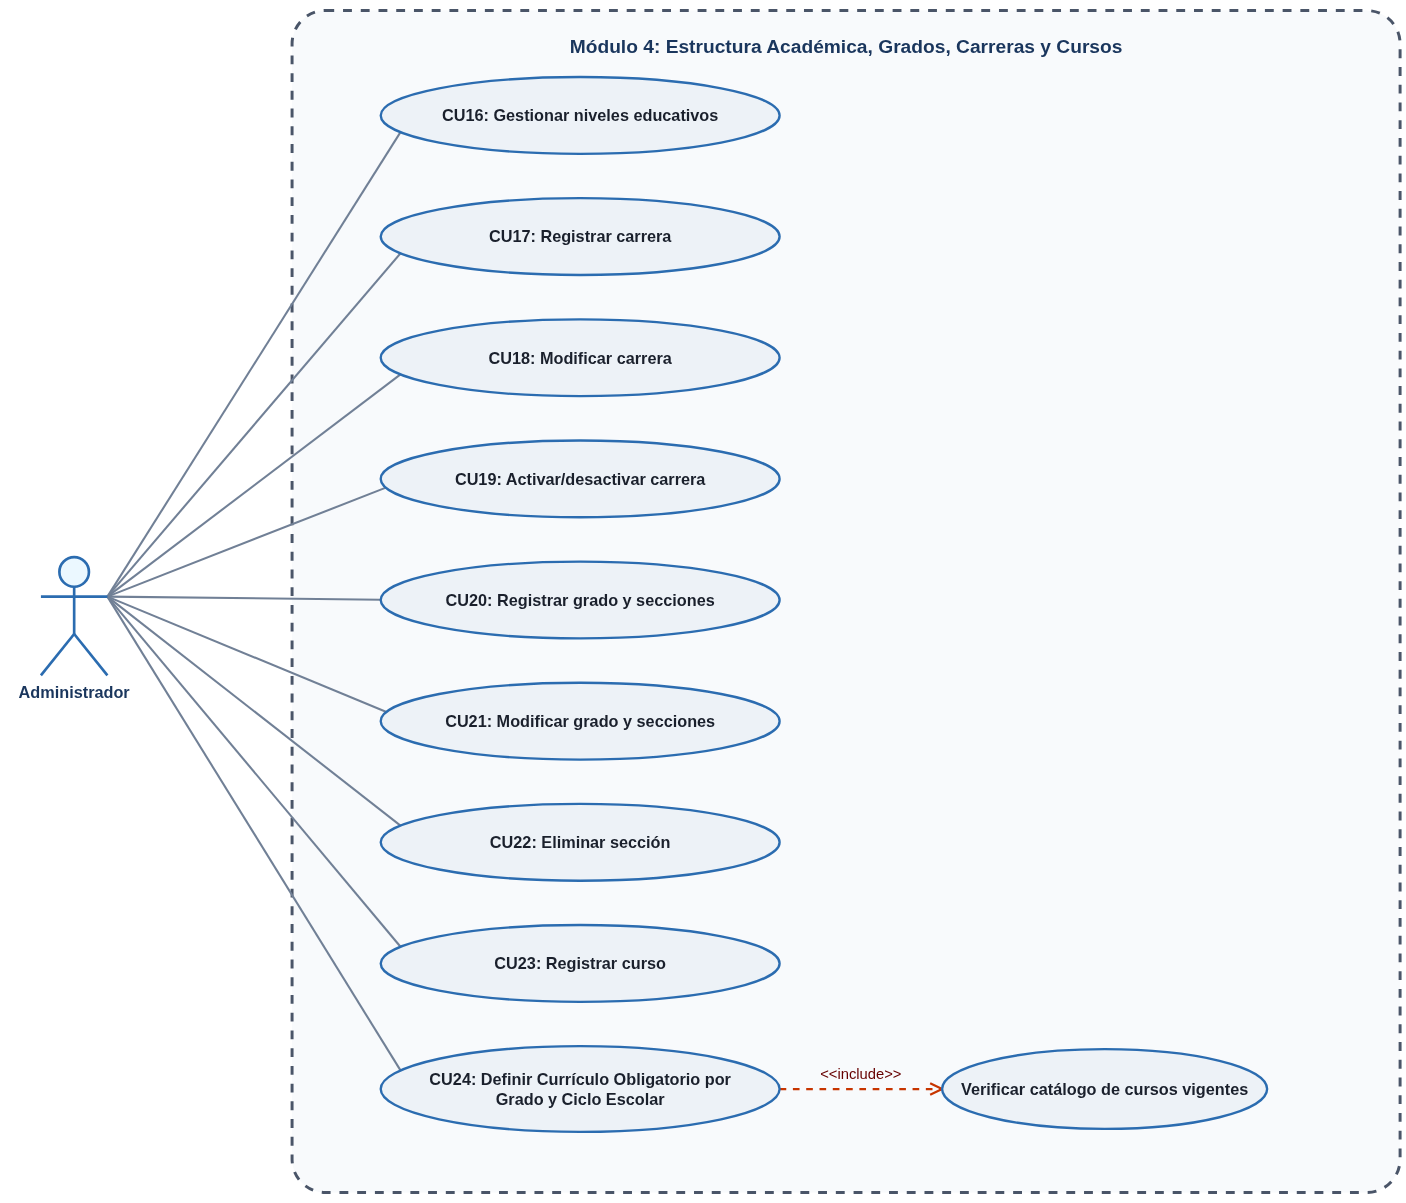

The diagram above was exported from draw.io. Its source (the exported page's mxGraphModel, read from the mxfile embedded in the PNG):
<mxGraphModel dx="1383" dy="814" grid="1" gridSize="10" guides="1" tooltips="1" connect="1" arrows="1" fold="1" page="1" pageScale="1" pageWidth="1300" pageHeight="900" math="0" shadow="0">
  <root>
    <mxCell id="0" />
    <mxCell id="1" parent="0" />
    <mxCell id="diag_4_sys" parent="1" style="rounded=1;whiteSpace=wrap;html=1;verticalAlign=top;fontStyle=1;fontSize=13;fontColor=#1A365D;fillColor=#F8FAFC;strokeColor=#4A5568;strokeWidth=2;dashed=1;spacingTop=14;arcSize=3;" value="Módulo 4: Estructura Académica, Grados, Carreras y Cursos" vertex="1">
      <mxGeometry height="800" width="750" x="250" y="10" as="geometry" />
    </mxCell>
    <mxCell id="d4_ad" parent="1" style="shape=umlActor;verticalLabelPosition=bottom;verticalAlign=top;html=1;outlineConnect=0;fillColor=#EBF8FF;strokeColor=#2B6CB0;strokeWidth=1.8;fontStyle=1;fontSize=11;fontColor=#1A365D;" value="Administrador" vertex="1">
      <mxGeometry height="80" width="45" x="80" y="380" as="geometry" />
    </mxCell>
    <mxCell id="d4_cu16" parent="1" style="ellipse;whiteSpace=wrap;html=1;fillColor=#EDF2F7;strokeColor=#2B6CB0;strokeWidth=1.6;fontStyle=1;fontSize=11;fontColor=#1A202C;" value="CU16: Gestionar niveles educativos" vertex="1">
      <mxGeometry height="52" width="270" x="310" y="55" as="geometry" />
    </mxCell>
    <mxCell id="edge_d4_cu16" edge="1" parent="1" source="d4_ad" style="endArrow=none;html=1;rounded=0;strokeColor=#718096;strokeWidth=1.4;exitX=1;exitY=0.3333333333333333;exitDx=0;exitDy=0;exitPerimeter=0;" target="d4_cu16" value="">
      <mxGeometry relative="1" as="geometry" />
    </mxCell>
    <mxCell id="d4_cu17" parent="1" style="ellipse;whiteSpace=wrap;html=1;fillColor=#EDF2F7;strokeColor=#2B6CB0;strokeWidth=1.6;fontStyle=1;fontSize=11;fontColor=#1A202C;" value="CU17: Registrar carrera" vertex="1">
      <mxGeometry height="52" width="270" x="310" y="137" as="geometry" />
    </mxCell>
    <mxCell id="edge_d4_cu17" edge="1" parent="1" source="d4_ad" style="endArrow=none;html=1;rounded=0;strokeColor=#718096;strokeWidth=1.4;exitX=1;exitY=0.3333333333333333;exitDx=0;exitDy=0;exitPerimeter=0;" target="d4_cu17" value="">
      <mxGeometry relative="1" as="geometry" />
    </mxCell>
    <mxCell id="d4_cu18" parent="1" style="ellipse;whiteSpace=wrap;html=1;fillColor=#EDF2F7;strokeColor=#2B6CB0;strokeWidth=1.6;fontStyle=1;fontSize=11;fontColor=#1A202C;" value="CU18: Modificar carrera" vertex="1">
      <mxGeometry height="52" width="270" x="310" y="219" as="geometry" />
    </mxCell>
    <mxCell id="edge_d4_cu18" edge="1" parent="1" source="d4_ad" style="endArrow=none;html=1;rounded=0;strokeColor=#718096;strokeWidth=1.4;exitX=1;exitY=0.3333333333333333;exitDx=0;exitDy=0;exitPerimeter=0;" target="d4_cu18" value="">
      <mxGeometry relative="1" as="geometry" />
    </mxCell>
    <mxCell id="d4_cu19" parent="1" style="ellipse;whiteSpace=wrap;html=1;fillColor=#EDF2F7;strokeColor=#2B6CB0;strokeWidth=1.6;fontStyle=1;fontSize=11;fontColor=#1A202C;" value="CU19: Activar/desactivar carrera" vertex="1">
      <mxGeometry height="52" width="270" x="310" y="301" as="geometry" />
    </mxCell>
    <mxCell id="edge_d4_cu19" edge="1" parent="1" source="d4_ad" style="endArrow=none;html=1;rounded=0;strokeColor=#718096;strokeWidth=1.4;exitX=1;exitY=0.3333333333333333;exitDx=0;exitDy=0;exitPerimeter=0;" target="d4_cu19" value="">
      <mxGeometry relative="1" as="geometry" />
    </mxCell>
    <mxCell id="d4_cu20" parent="1" style="ellipse;whiteSpace=wrap;html=1;fillColor=#EDF2F7;strokeColor=#2B6CB0;strokeWidth=1.6;fontStyle=1;fontSize=11;fontColor=#1A202C;" value="CU20: Registrar grado y secciones" vertex="1">
      <mxGeometry height="52" width="270" x="310" y="383" as="geometry" />
    </mxCell>
    <mxCell id="edge_d4_cu20" edge="1" parent="1" source="d4_ad" style="endArrow=none;html=1;rounded=0;strokeColor=#718096;strokeWidth=1.4;exitX=1;exitY=0.3333333333333333;exitDx=0;exitDy=0;exitPerimeter=0;" target="d4_cu20" value="">
      <mxGeometry relative="1" as="geometry" />
    </mxCell>
    <mxCell id="d4_cu21" parent="1" style="ellipse;whiteSpace=wrap;html=1;fillColor=#EDF2F7;strokeColor=#2B6CB0;strokeWidth=1.6;fontStyle=1;fontSize=11;fontColor=#1A202C;" value="CU21: Modificar grado y secciones" vertex="1">
      <mxGeometry height="52" width="270" x="310" y="465" as="geometry" />
    </mxCell>
    <mxCell id="edge_d4_cu21" edge="1" parent="1" source="d4_ad" style="endArrow=none;html=1;rounded=0;strokeColor=#718096;strokeWidth=1.4;exitX=1;exitY=0.3333333333333333;exitDx=0;exitDy=0;exitPerimeter=0;" target="d4_cu21" value="">
      <mxGeometry relative="1" as="geometry" />
    </mxCell>
    <mxCell id="d4_cu22" parent="1" style="ellipse;whiteSpace=wrap;html=1;fillColor=#EDF2F7;strokeColor=#2B6CB0;strokeWidth=1.6;fontStyle=1;fontSize=11;fontColor=#1A202C;" value="CU22: Eliminar sección" vertex="1">
      <mxGeometry height="52" width="270" x="310" y="547" as="geometry" />
    </mxCell>
    <mxCell id="edge_d4_cu22" edge="1" parent="1" source="d4_ad" style="endArrow=none;html=1;rounded=0;strokeColor=#718096;strokeWidth=1.4;exitX=1;exitY=0.3333333333333333;exitDx=0;exitDy=0;exitPerimeter=0;" target="d4_cu22" value="">
      <mxGeometry relative="1" as="geometry" />
    </mxCell>
    <mxCell id="d4_cu23" parent="1" style="ellipse;whiteSpace=wrap;html=1;fillColor=#EDF2F7;strokeColor=#2B6CB0;strokeWidth=1.6;fontStyle=1;fontSize=11;fontColor=#1A202C;" value="CU23: Registrar curso" vertex="1">
      <mxGeometry height="52" width="270" x="310" y="629" as="geometry" />
    </mxCell>
    <mxCell id="edge_d4_cu23" edge="1" parent="1" source="d4_ad" style="endArrow=none;html=1;rounded=0;strokeColor=#718096;strokeWidth=1.4;exitX=1;exitY=0.3333333333333333;exitDx=0;exitDy=0;exitPerimeter=0;" target="d4_cu23" value="">
      <mxGeometry relative="1" as="geometry" />
    </mxCell>
    <mxCell id="d4_cu24" parent="1" style="ellipse;whiteSpace=wrap;html=1;fillColor=#EDF2F7;strokeColor=#2B6CB0;strokeWidth=1.6;fontStyle=1;fontSize=11;fontColor=#1A202C;" value="CU24: Definir Currículo Obligatorio por&#10;Grado y Ciclo Escolar" vertex="1">
      <mxGeometry height="58" width="270" x="310" y="711" as="geometry" />
    </mxCell>
    <mxCell id="edge_d4_cu24" edge="1" parent="1" source="d4_ad" style="endArrow=none;html=1;rounded=0;strokeColor=#718096;strokeWidth=1.4;exitX=1;exitY=0.3333333333333333;exitDx=0;exitDy=0;exitPerimeter=0;" target="d4_cu24" value="">
      <mxGeometry relative="1" as="geometry" />
    </mxCell>
    <mxCell id="d4_inc1" parent="1" style="ellipse;whiteSpace=wrap;html=1;fillColor=#EDF2F7;strokeColor=#2B6CB0;strokeWidth=1.6;fontStyle=1;fontSize=11;fontColor=#1A202C;" value="Verificar catálogo de cursos vigentes" vertex="1">
      <mxGeometry height="54" width="220" x="690" y="713" as="geometry" />
    </mxCell>
    <mxCell id="d4_inc_edge" edge="1" parent="1" source="d4_cu24" style="endArrow=open;dashed=1;html=1;rounded=0;strokeColor=light-dark(#C73500, #ff0000);strokeWidth=1.5;endFill=0;fontSize=10;fontColor=#2D3748;fillColor=#fa6800;exitX=1;exitY=0.5;exitDx=0;exitDy=0;entryX=0;entryY=0.5;entryDx=0;entryDy=0;" target="d4_inc1" value="">
      <mxGeometry relative="1" x="0.0007" as="geometry">
        <mxPoint as="offset" />
      </mxGeometry>
    </mxCell>
    <mxCell id="d4_inc_edge_lbl" connectable="0" parent="d4_inc_edge" style="edgeLabel;html=1;align=center;verticalAlign=middle;resizable=0;points=[];labelBackgroundColor=none;rotation=0;" value="&lt;span style=&quot;color: light-dark(rgb(102, 0, 0), rgb(204, 0, 0));&quot;&gt;&amp;lt;&amp;lt;include&amp;gt;&amp;gt;&lt;/span&gt;" vertex="1">
      <mxGeometry relative="1" x="-0.0272" y="1" as="geometry">
        <mxPoint x="2" y="-8" as="offset" />
      </mxGeometry>
    </mxCell>
  </root>
</mxGraphModel>